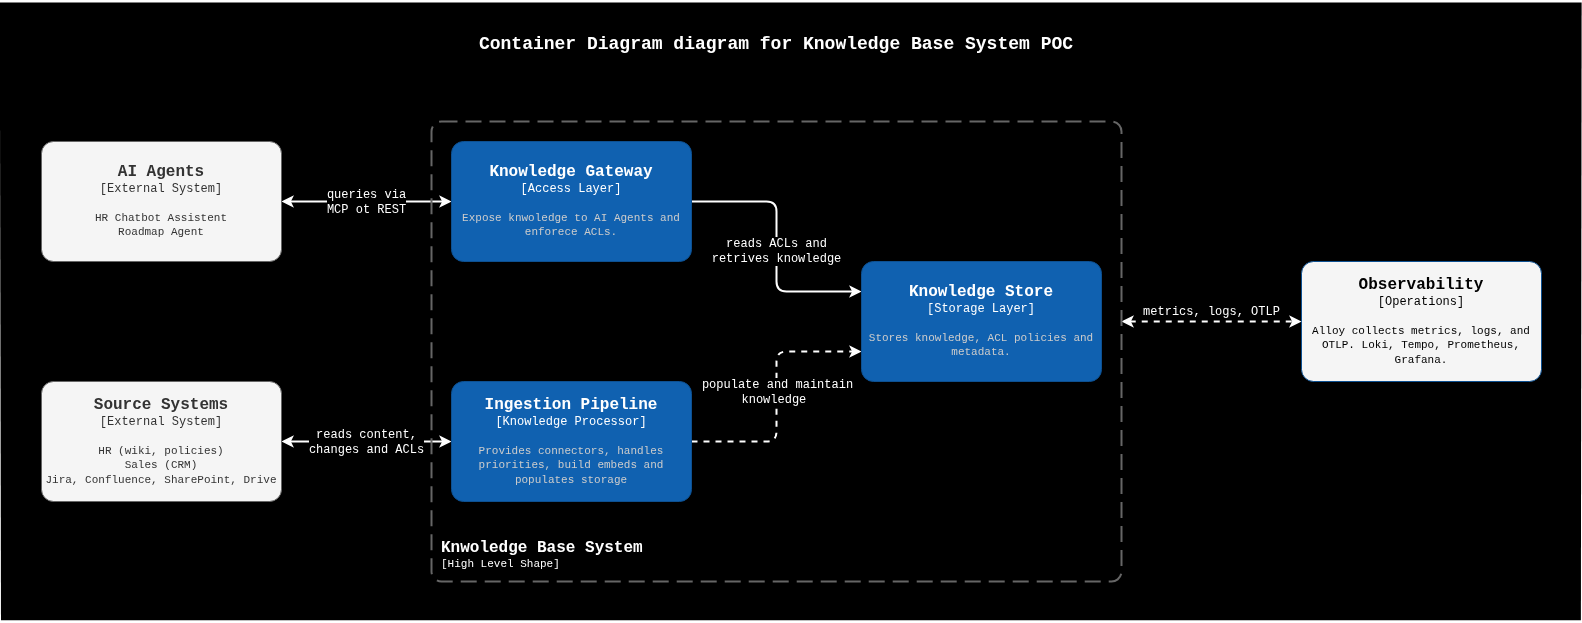

The diagram above was exported from draw.io. Its source (the exported page's mxGraphModel, read from the mxfile embedded in the PNG):
<mxGraphModel dx="2033" dy="1401" grid="1" gridSize="10" guides="1" tooltips="1" connect="1" arrows="1" fold="1" page="1" pageScale="1" pageWidth="1300" pageHeight="819" math="0" shadow="0">
  <root>
    <mxCell id="0" />
    <mxCell id="1" parent="0" />
    <mxCell id="25" value="" style="rounded=0;whiteSpace=wrap;html=1;labelBackgroundColor=#000000;sketch=1;fillStyle=solid;strokeWidth=2;fontFamily=Courier New;fontSize=12;fontColor=#FFFFFF;fillColor=#000000;strokeColor=none;" parent="1" vertex="1">
      <mxGeometry x="40" y="140" width="1580" height="620" as="geometry" />
    </mxCell>
    <mxCell id="3" style="edgeStyle=none;html=1;startArrow=classic;startFill=1;strokeWidth=2;strokeColor=#FFFFFF;entryX=0;entryY=0.5;entryDx=0;entryDy=0;entryPerimeter=0;fontFamily=Courier New;" parent="1" source="5" target="17" edge="1">
      <mxGeometry relative="1" as="geometry">
        <mxPoint x="560" y="340" as="targetPoint" />
      </mxGeometry>
    </mxCell>
    <mxCell id="4" value="queries via&lt;br style=&quot;font-size: 12px;&quot;&gt;MCP ot REST" style="edgeLabel;html=1;align=center;verticalAlign=middle;resizable=0;points=[];labelBackgroundColor=#000000;fontColor=#FFFFFF;fontFamily=Courier New;fontSize=12;" parent="3" vertex="1" connectable="0">
      <mxGeometry x="-0.0072" relative="1" as="geometry">
        <mxPoint as="offset" />
      </mxGeometry>
    </mxCell>
    <object placeholders="1" c4Name="AI Agents" c4Type="External System" c4Description="HR Chatbot Assistent&#10;Roadmap Agent" label="&lt;font style=&quot;font-size: 16px&quot;&gt;&lt;b&gt;%c4Name%&lt;/b&gt;&lt;/font&gt;&lt;div&gt;[%c4Type%]&lt;/div&gt;&lt;br&gt;&lt;div&gt;&lt;font style=&quot;font-size: 11px&quot;&gt;&lt;font&gt;%c4Description%&lt;/font&gt;&lt;/font&gt;&lt;/div&gt;" id="5">
      <mxCell style="rounded=1;whiteSpace=wrap;html=1;labelBackgroundColor=none;fillColor=#f5f5f5;align=center;arcSize=10;strokeColor=#666666;metaEdit=1;resizable=0;points=[[0.25,0,0],[0.5,0,0],[0.75,0,0],[1,0.25,0],[1,0.5,0],[1,0.75,0],[0.75,1,0],[0.5,1,0],[0.25,1,0],[0,0.75,0],[0,0.5,0],[0,0.25,0]];strokeWidth=1;fillStyle=solid;fontColor=#333333;fontFamily=Courier New;" parent="1" vertex="1">
        <mxGeometry x="80" y="280" width="240" height="120" as="geometry" />
      </mxCell>
    </object>
    <mxCell id="6" style="edgeStyle=none;html=1;startArrow=classic;startFill=1;strokeWidth=2;strokeColor=#FFFFFF;entryX=1;entryY=0.5;entryDx=0;entryDy=0;entryPerimeter=0;exitX=0;exitY=0.5;exitDx=0;exitDy=0;exitPerimeter=0;fontFamily=Courier New;" parent="1" source="18" target="9" edge="1">
      <mxGeometry relative="1" as="geometry">
        <mxPoint x="560" y="580" as="sourcePoint" />
      </mxGeometry>
    </mxCell>
    <mxCell id="7" value="reads content, &lt;br style=&quot;font-size: 12px;&quot;&gt;changes and ACLs" style="edgeLabel;html=1;align=center;verticalAlign=middle;resizable=0;points=[];labelBackgroundColor=#000000;fontColor=#FFFFFF;fontFamily=Courier New;fontSize=12;" parent="6" vertex="1" connectable="0">
      <mxGeometry x="0.0088" relative="1" as="geometry">
        <mxPoint as="offset" />
      </mxGeometry>
    </mxCell>
    <object placeholders="1" c4Name="Source Systems" c4Type="External System" c4Description="HR (wiki, policies)&#10;Sales (CRM)&#10;Jira, Confluence, SharePoint, Drive" label="&lt;font style=&quot;font-size: 16px&quot;&gt;&lt;b&gt;%c4Name%&lt;/b&gt;&lt;/font&gt;&lt;div&gt;[%c4Type%]&lt;/div&gt;&lt;br&gt;&lt;div&gt;&lt;font style=&quot;font-size: 11px&quot;&gt;&lt;font&gt;%c4Description%&lt;/font&gt;&lt;/font&gt;&lt;/div&gt;" id="9">
      <mxCell style="rounded=1;whiteSpace=wrap;html=1;labelBackgroundColor=none;fillColor=#f5f5f5;align=center;arcSize=10;strokeColor=#666666;metaEdit=1;resizable=0;points=[[0.25,0,0],[0.5,0,0],[0.75,0,0],[1,0.25,0],[1,0.5,0],[1,0.75,0],[0.75,1,0],[0.5,1,0],[0.25,1,0],[0,0.75,0],[0,0.5,0],[0,0.25,0]];strokeWidth=1;fillStyle=solid;fontColor=#333333;fontFamily=Courier New;" parent="1" vertex="1">
        <mxGeometry x="80" y="520" width="240" height="120" as="geometry" />
      </mxCell>
    </object>
    <mxCell id="11" value="Container Diagram diagram for Knowledge Base System POC" style="text;align=center;verticalAlign=middle;resizable=0;points=[];autosize=1;fontStyle=1;fontSize=18;fontFamily=Courier New;fontColor=#FFFFFF;" parent="1" vertex="1">
      <mxGeometry x="505" y="160" width="620" height="40" as="geometry" />
    </mxCell>
    <mxCell id="15" style="edgeStyle=orthogonalEdgeStyle;html=1;entryX=0;entryY=0.25;entryDx=0;entryDy=0;entryPerimeter=0;strokeWidth=2;exitX=1;exitY=0.5;exitDx=0;exitDy=0;exitPerimeter=0;fontFamily=Courier New;fontColor=#FFFFFF;strokeColor=#FFFFFF;" parent="1" source="17" target="20" edge="1">
      <mxGeometry relative="1" as="geometry">
        <mxPoint x="800" y="374.28571428571433" as="sourcePoint" />
        <mxPoint x="960" y="420" as="targetPoint" />
      </mxGeometry>
    </mxCell>
    <mxCell id="23" value="reads ACLs and&lt;br style=&quot;font-size: 12px;&quot;&gt;retrives knowledge" style="edgeLabel;html=1;align=center;verticalAlign=middle;resizable=0;points=[];fontFamily=Courier New;fontSize=12;labelBackgroundColor=#000000;fontColor=#FFFFFF;" parent="15" vertex="1" connectable="0">
      <mxGeometry x="-0.16" y="-1" relative="1" as="geometry">
        <mxPoint y="25" as="offset" />
      </mxGeometry>
    </mxCell>
    <mxCell id="16" style="edgeStyle=orthogonalEdgeStyle;html=1;entryX=0;entryY=0.75;entryDx=0;entryDy=0;entryPerimeter=0;strokeWidth=2;exitX=1;exitY=0.5;exitDx=0;exitDy=0;exitPerimeter=0;fontFamily=Courier New;fontColor=#FFFFFF;strokeColor=#FFFFFF;dashed=1;" parent="1" source="18" target="20" edge="1">
      <mxGeometry relative="1" as="geometry">
        <mxPoint x="800" y="537.1428571428571" as="sourcePoint" />
        <mxPoint x="960" y="480" as="targetPoint" />
      </mxGeometry>
    </mxCell>
    <mxCell id="22" value="populate and maintain&lt;br style=&quot;font-size: 12px;&quot;&gt;knowledge&amp;nbsp;" style="edgeLabel;html=1;align=center;verticalAlign=middle;resizable=0;points=[];fontFamily=Courier New;fontSize=12;labelBackgroundColor=#000000;fontColor=#FFFFFF;" parent="16" vertex="1" connectable="0">
      <mxGeometry x="-0.3163" y="1" relative="1" as="geometry">
        <mxPoint x="1" y="-45" as="offset" />
      </mxGeometry>
    </mxCell>
    <object placeholders="1" c4Name="Knowledge Gateway" c4Type="Access Layer" c4Description="Expose knwoledge to AI Agents and enforece ACLs." label="&lt;font style=&quot;font-size: 16px&quot;&gt;&lt;b&gt;%c4Name%&lt;/b&gt;&lt;/font&gt;&lt;div&gt;[%c4Type%]&lt;/div&gt;&lt;br&gt;&lt;div&gt;&lt;font style=&quot;font-size: 11px&quot;&gt;&lt;font color=&quot;#cccccc&quot;&gt;%c4Description%&lt;/font&gt;&lt;/font&gt;&lt;/div&gt;" id="17">
      <mxCell style="rounded=1;whiteSpace=wrap;html=1;labelBackgroundColor=none;fillColor=#1061B0;fontColor=#ffffff;align=center;arcSize=10;strokeColor=#0D5091;metaEdit=1;resizable=0;points=[[0.25,0,0],[0.5,0,0],[0.75,0,0],[1,0.25,0],[1,0.5,0],[1,0.75,0],[0.75,1,0],[0.5,1,0],[0.25,1,0],[0,0.75,0],[0,0.5,0],[0,0.25,0]];fontFamily=Courier New;fillStyle=solid;" parent="1" vertex="1">
        <mxGeometry x="490" y="280" width="240" height="120" as="geometry" />
      </mxCell>
    </object>
    <object placeholders="1" c4Name="Ingestion Pipeline" c4Type="Knowledge Processor" c4Description="Provides connectors, handles priorities, build embeds and populates storage" label="&lt;font style=&quot;font-size: 16px&quot;&gt;&lt;b&gt;%c4Name%&lt;/b&gt;&lt;/font&gt;&lt;div&gt;[%c4Type%]&lt;/div&gt;&lt;br&gt;&lt;div&gt;&lt;font style=&quot;font-size: 11px&quot;&gt;&lt;font color=&quot;#cccccc&quot;&gt;%c4Description%&lt;/font&gt;&lt;/font&gt;&lt;/div&gt;" id="18">
      <mxCell style="rounded=1;whiteSpace=wrap;html=1;labelBackgroundColor=none;fillColor=#1061B0;fontColor=#ffffff;align=center;arcSize=10;strokeColor=#0D5091;metaEdit=1;resizable=0;points=[[0.25,0,0],[0.5,0,0],[0.75,0,0],[1,0.25,0],[1,0.5,0],[1,0.75,0],[0.75,1,0],[0.5,1,0],[0.25,1,0],[0,0.75,0],[0,0.5,0],[0,0.25,0]];fontFamily=Courier New;fillStyle=solid;" parent="1" vertex="1">
        <mxGeometry x="490" y="520" width="240" height="120" as="geometry" />
      </mxCell>
    </object>
    <object placeholders="1" c4Name="Knowledge Store" c4Type="Storage Layer" c4Description="Stores knowledge, ACL policies and metadata." label="&lt;font style=&quot;font-size: 16px&quot;&gt;&lt;b&gt;%c4Name%&lt;/b&gt;&lt;/font&gt;&lt;div&gt;[%c4Type%]&lt;/div&gt;&lt;br&gt;&lt;div&gt;&lt;font style=&quot;font-size: 11px&quot;&gt;&lt;font color=&quot;#cccccc&quot;&gt;%c4Description%&lt;/font&gt;&lt;/font&gt;&lt;/div&gt;" id="20">
      <mxCell style="rounded=1;whiteSpace=wrap;html=1;labelBackgroundColor=none;fillColor=#1061B0;fontColor=#ffffff;align=center;arcSize=10;strokeColor=#0D5091;metaEdit=1;resizable=0;points=[[0.25,0,0],[0.5,0,0],[0.75,0,0],[1,0.25,0],[1,0.5,0],[1,0.75,0],[0.75,1,0],[0.5,1,0],[0.25,1,0],[0,0.75,0],[0,0.5,0],[0,0.25,0]];fontFamily=Courier New;fillStyle=solid;" parent="1" vertex="1">
        <mxGeometry x="900" y="400" width="240" height="120" as="geometry" />
      </mxCell>
    </object>
    <object placeholders="1" c4Name="Observability" c4Type="Operations" c4Description="Alloy collects metrics, logs, and OTLP. Loki, Tempo, Prometheus, Grafana." label="&lt;font style=&quot;font-size: 16px&quot;&gt;&lt;b&gt;%c4Name%&lt;/b&gt;&lt;/font&gt;&lt;div&gt;[%c4Type%]&lt;/div&gt;&lt;br&gt;&lt;div&gt;&lt;font style=&quot;font-size: 11px&quot;&gt;&lt;font&gt;%c4Description%&lt;/font&gt;&lt;/font&gt;&lt;/div&gt;" id="obs">
      <mxCell style="rounded=1;whiteSpace=wrap;html=1;labelBackgroundColor=none;fillColor=#F5F5F5;fontColor=#000000;align=center;arcSize=10;strokeColor=#0D5091;metaEdit=1;resizable=0;points=[[0.25,0,0],[0.5,0,0],[0.75,0,0],[1,0.25,0],[1,0.5,0],[1,0.75,0],[0.75,1,0],[0.5,1,0],[0.25,1,0],[0,0.75,0],[0,0.5,0],[0,0.25,0]];fontFamily=Courier New;fillStyle=solid;" parent="1" vertex="1">
        <mxGeometry x="1340" y="400" width="240" height="120" as="geometry" />
      </mxCell>
    </object>
    <mxCell id="eObsGw" style="edgeStyle=orthogonalEdgeStyle;html=1;strokeWidth=2;fontFamily=Courier New;fontColor=#FFFFFF;strokeColor=#FFFFFF;endArrow=classic;endFill=1;startArrow=classic;startFill=1;entryX=0;entryY=0.5;entryDx=0;entryDy=0;entryPerimeter=0;dashed=1;" parent="1" target="obs" edge="1">
      <mxGeometry relative="1" as="geometry">
        <Array as="points" />
        <mxPoint x="1160" y="460" as="sourcePoint" />
        <mxPoint x="1300" y="460" as="targetPoint" />
      </mxGeometry>
    </mxCell>
    <mxCell id="lObsGw" value="metrics, logs, OTLP" style="edgeLabel;html=1;align=center;verticalAlign=middle;resizable=0;points=[];fontFamily=Courier New;fontSize=12;labelBackgroundColor=#000000;fontColor=#FFFFFF;" parent="eObsGw" vertex="1" connectable="0">
      <mxGeometry x="-0.2" relative="1" as="geometry">
        <mxPoint x="18" y="-10" as="offset" />
      </mxGeometry>
    </mxCell>
    <object placeholders="1" c4Name="Knwoledge Base System" c4Type="ContainerScopeBoundary" c4Application="High Level Shape" label="&lt;font style=&quot;font-size: 16px&quot;&gt;&lt;b&gt;&lt;div style=&quot;text-align: left&quot;&gt;%c4Name%&lt;/div&gt;&lt;/b&gt;&lt;/font&gt;&lt;div style=&quot;text-align: left&quot;&gt;[%c4Application%]&lt;/div&gt;" id="24">
      <mxCell style="rounded=1;fontSize=11;whiteSpace=wrap;html=1;dashed=1;arcSize=20;fillColor=none;strokeColor=#666666;fontColor=#FFFFFF;labelBackgroundColor=none;align=left;verticalAlign=bottom;labelBorderColor=none;spacingTop=0;spacing=10;dashPattern=8 4;metaEdit=1;rotatable=0;perimeter=rectanglePerimeter;labelPadding=0;allowArrows=0;connectable=0;expand=0;recursiveResize=0;editable=1;pointerEvents=0;absoluteArcSize=1;points=[[0.25,0,0],[0.5,0,0],[0.75,0,0],[1,0.25,0],[1,0.5,0],[1,0.75,0],[0.75,1,0],[0.5,1,0],[0.25,1,0],[0,0.75,0],[0,0.5,0],[0,0.25,0]];fontFamily=Courier New;strokeWidth=2;" parent="1" vertex="1">
        <mxGeometry x="470" y="260" width="690" height="460" as="geometry" />
      </mxCell>
    </object>
  </root>
</mxGraphModel>